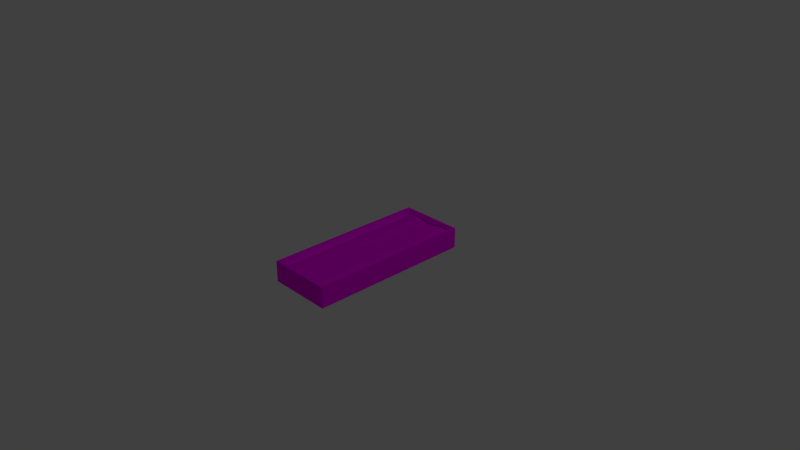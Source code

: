 # Source: wand_box3.blend  (saved by Blender 2.79.0; exported with 4.5.12 LTS)
import bpy
from mathutils import Matrix  # noqa: F401  (used for matrix-valued properties, if any)

bpy.ops.wm.read_factory_settings(use_empty=True)
scene = bpy.context.scene
scene.name = 'Scene'

# ---- collections
col_collection_1 = bpy.data.collections.new('Collection 1'); scene.collection.children.link(col_collection_1)

# ---- images (referenced by path relative to the original .blend; pixels are not part of the script)
import os
ASSET_DIR = os.environ.get("B2B_ASSET_DIR", "")  # directory of the original .blend (textures are referenced by path, not embedded)
HERE = os.path.dirname(os.path.abspath(__file__))  # packed textures are extracted next to this script under _unpacked/

def load_image(name, relpath, width, height, colorspace="sRGB"):
    """Load a texture the original file referenced (path relative to the .blend, or extracted next to this script)."""
    p = next((c for c in (os.path.join(HERE, relpath), os.path.join(ASSET_DIR, relpath)) if relpath and os.path.exists(c)), "")
    if p:
        img = bpy.data.images.load(p, check_existing=True)
        img.name = name
    else:  # same state as the original file: an image datablock whose file is absent (Cycles renders it pink)
        img = bpy.data.images.new(name, width, height)
        img.source = "FILE"
        img.filepath = "//" + (relpath or name)
    img.colorspace_settings.name = colorspace
    return img
img_box_velour_jpg = load_image('box_velour.jpg', 'box_velour.jpg', 1024, 1024, 'sRGB')

# ---- materials (node trees are filled in below, after node groups)
mat_box = bpy.data.materials.new('Box')
mat_box.alpha_threshold = 0.0
mat_box.roughness = 0.5
mat_box.line_color = (0.0, 0.0, 0.0, 1.0)

# ---- material node trees
mat_box.use_nodes = True; mat_box.node_tree.nodes.clear()
_N = mat_box.node_tree.nodes; _L = mat_box.node_tree.links
n0 = _N.new('ShaderNodeOutputMaterial'); n0.name = 'Material Output'; n0.location = (300, 300)
n1 = _N.new('ShaderNodeBsdfDiffuse'); n1.name = 'Diffuse BSDF'; n1.location = (42, 351)
n2 = _N.new('ShaderNodeTexImage'); n2.name = 'Image Texture'; n2.location = (-148, 435)
n2.width = 140
n2.image = img_box_velour_jpg
_L.new(n1.outputs[0], n0.inputs[0])
_L.new(n2.outputs[0], n1.inputs[0])
n0.is_active_output = True

# ---- world
world_world = bpy.data.worlds.new('World'); scene.world = world_world
world_world.color = (0.05088, 0.05088, 0.05088)
world_world.use_sun_shadow = False
world_world.sun_shadow_jitter_overblur = 0.0
world_world.cycles.sampling_method = 'MANUAL'

# ---- cameras
cam_camera = bpy.data.cameras.new('Camera')
cam_camera.clip_end = 100.0
cam_camera.lens = 35.0
cam_camera.sensor_width = 32.0
cam_camera.sensor_height = 18.0
cam_camera.ortho_scale = 7.314
cam_camera.dof.focus_distance = 0.0

# ---- lights
light_lamp = bpy.data.lights.new('Lamp', 'POINT')
light_lamp.transmission_factor = 0.0
light_lamp.cutoff_distance = 30.0
light_lamp.energy = 100.0
light_lamp.shadow_buffer_clip_start = 1.001
light_lamp.shadow_soft_size = 0.1
light_lamp.shadow_maximum_resolution = 0.006
light_lamp.use_absolute_resolution = True

# ---- meshes
me_cube = bpy.data.meshes.new('Cube')
me_cube.from_pydata([(0.4445, 1.132, -0.1439), (0.4445, -1.132, -0.1439), (-0.4445, -1.132, -0.1439), (-0.4445, 1.132, -0.1439), (0.4445, 1.132, 0.1439), (0.4445, -1.132, 0.1439), (-0.4445, -1.132, 0.1439), (-0.4445, 1.132, 0.1439), (0.4156, 1.103, -0.1151), (0.4156, -1.103, -0.1151), (-0.4156, -1.103, -0.1151), (-0.4156, 1.105, -0.1151), (0.4091, 1.097, 0.1439), (0.4091, -1.097, 0.1439), (-0.4091, -1.097, 0.1439), (-0.4091, 1.097, 0.1439), (-0.3304, -1.09, 0.08342), (-0.3304, 1.09, 0.08342), (0.3575, -1.09, 0.08342), (0.3575, 1.09, 0.08342), (0.4213, 1.09, 0.02786), (-0.4161, 1.09, 0.04215), (0.4213, -1.09, 0.02786), (-0.4161, -1.09, 0.04215), (0.019, 1.09, 0.03936), (0.019, -1.09, 0.03936), (0.1948, -1.09, 0.0855), (0.1948, 1.09, 0.0855), (-0.1557, 1.09, 0.07884), (-0.1557, -1.09, 0.07884), (-0.4124, -1.1, 0.01443)], [], [(0, 1, 2, 3), (0, 4, 5, 1), (1, 5, 6, 2), (2, 6, 7, 3), (4, 0, 3, 7), (8, 11, 10, 9), (8, 9, 13, 12), (9, 10, 30, 14, 13), (10, 11, 15, 14, 30), (12, 15, 11, 8), (5, 4, 12, 13), (4, 7, 15, 12), (6, 5, 13, 14), (7, 6, 14, 15), (26, 18, 19, 27), (18, 22, 20, 19), (23, 16, 17, 21), (29, 25, 24, 28), (25, 26, 27, 24), (16, 29, 28, 17)])
me_cube.polygons.foreach_set('use_smooth', [0, 0, 0, 0, 0, 0, 0, 0, 0, 0, 0, 0, 0, 0, 1, 1, 1, 1, 1, 1])
_uv = me_cube.uv_layers.new(name='UVMap')
_uv.uv.foreach_set('vector', [0.8619, 0.4935, 0.6551, 0.4104, 0.6967, 0.3787, 0.9125, 0.4695, 0.8619, 0.4935, 0.8608, 0.4876, 0.6292, 0.3952, 0.6551, 0.4104, 0.6551, 0.4104, 0.6292, 0.3952, 0.6915, 0.3814, 0.6967, 0.3787, 0.6967, 0.3787, 0.6915, 0.3814, 0.8954, 0.4734, 0.9125, 0.4695, 0.8608, 0.4876, 0.8619, 0.4935, 0.9125, 0.4695, 0.8954, 0.4734, 0.857, 0.4542, 0.8546, 0.4832, 0.6853, 0.4134, 0.6801, 0.3842, 0.857, 0.4542, 0.6801, 0.3842, 0.6579, 0.3863, 0.8614, 0.4649, 0.6801, 0.3842, 0.7755, 0.4935, 0.7755, 0.4936, 0.7755, 0.4936, 0.6579, 0.3863, 0.6853, 0.4134, 0.8546, 0.4832, 0.8723, 0.4821, 0.6853, 0.4038, 0.6361, 0.5641, 0.8614, 0.4649, 0.8723, 0.4821, 0.8546, 0.4832, 0.857, 0.4542, 0.6292, 0.3952, 0.8608, 0.4876, 0.8614, 0.4649, 0.6579, 0.3863, 0.8608, 0.4876, 0.8954, 0.4734, 0.8723, 0.4821, 0.8614, 0.4649, 0.6915, 0.3814, 0.6292, 0.3952, 0.6579, 0.3863, 0.6853, 0.4038, 0.8954, 0.4734, 0.6915, 0.3814, 0.6853, 0.4038, 0.8723, 0.4821, 0.01417, 0.2366, 0.01417, 0.2015, 0.4841, 0.2015, 0.4841, 0.2366, 0.01417, 0.2015, 0.01417, 0.1833, 0.4841, 0.1833, 0.4841, 0.2015, 0.01417, 0.3726, 0.01417, 0.3521, 0.4841, 0.3521, 0.4841, 0.3726, 0.01417, 0.3144, 0.01417, 0.2758, 0.4841, 0.2758, 0.4841, 0.3144, 0.01417, 0.2758, 0.01417, 0.2366, 0.4841, 0.2366, 0.4841, 0.2758, 0.01417, 0.3521, 0.01417, 0.3144, 0.4841, 0.3144, 0.4841, 0.3521])
me_cube.materials.append(mat_box)
me_cube.use_remesh_preserve_volume = False
me_cube.use_remesh_preserve_attributes = False
me_cube.use_mirror_vertex_groups = False
me_cube.update()

# ---- objects
ob_cube = bpy.data.objects.new('Cube', me_cube)
ob_lamp = bpy.data.objects.new('Lamp', light_lamp)
ob_camera = bpy.data.objects.new('Camera', cam_camera)

# ---- transforms, parenting, visibility, modifiers, constraints
ob_cube.location = (0.0, 0.0, 0.0)
ob_cube.lock_rotations_4d = False
ob_cube.empty_display_type = 'ARROWS'
ob_cube.lineart.crease_threshold = 0.0
ob_lamp.location = (4.076, 1.005, 5.904)
ob_lamp.rotation_euler = (0.6503, 0.05522, 1.866)
ob_lamp.lock_rotations_4d = False
ob_lamp.empty_display_type = 'ARROWS'
ob_lamp.color = (0.0, 0.0, 0.0, 0.0)
ob_lamp.lineart.crease_threshold = 0.0
ob_camera.location = (7.481, -6.508, 5.344)
ob_camera.rotation_euler = (1.109, 0.0, 0.8149)
ob_camera.lock_rotations_4d = False
ob_camera.empty_display_type = 'ARROWS'
ob_camera.color = (0.0, 0.0, 0.0, 0.0)
ob_camera.display_type = 'WIRE'
ob_camera.lineart.crease_threshold = 0.0

# ---- collection membership
col_collection_1.objects.link(ob_cube)
col_collection_1.objects.link(ob_lamp)
col_collection_1.objects.link(ob_camera)

# ---- scene / render settings (as saved in the file)
scene.camera = ob_camera
scene.frame_start = 1; scene.frame_end = 250; scene.frame_set(1)
scene.render.engine = 'CYCLES'
scene.render.resolution_percentage = 50
scene.render.dither_intensity = 0.0
scene.cycles.use_denoising = False
scene.cycles.samples = 128
scene.cycles.sampling_pattern = 'TABULATED_SOBOL'
scene.cycles.use_adaptive_sampling = False
scene.cycles.use_light_tree = False
scene.cycles.blur_glossy = 0.0
scene.cycles.sample_clamp_indirect = 0.0
scene.view_settings.view_transform = 'Standard'
bpy.context.view_layer.update()
